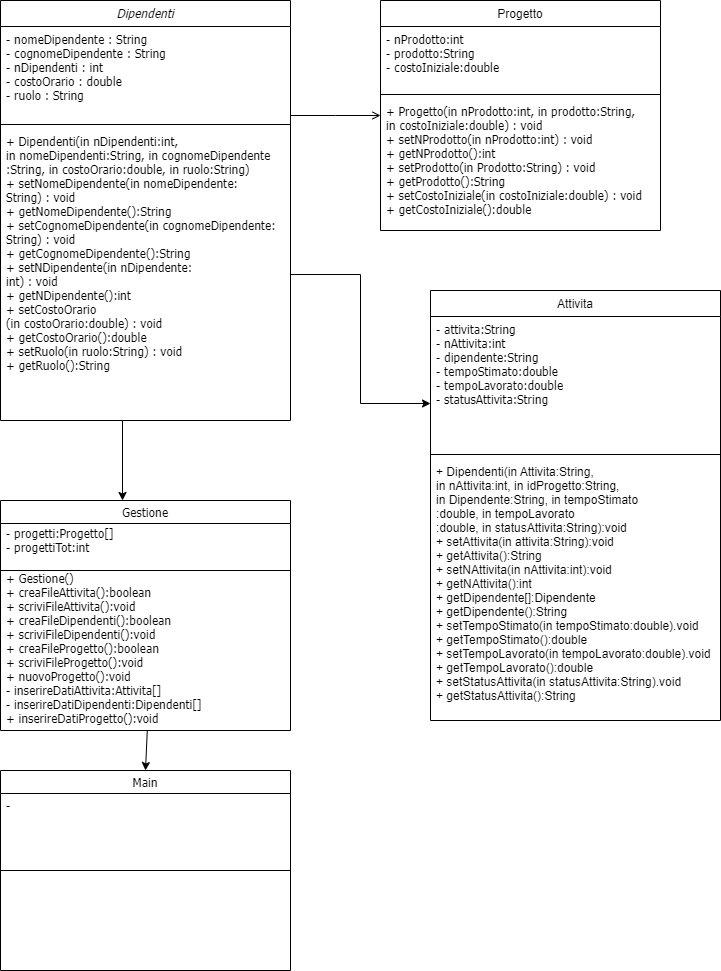

The diagram above was exported from draw.io. Its source (the exported page's mxGraphModel, read from the mxfile embedded in the PNG):
<mxGraphModel dx="1038" dy="489" grid="1" gridSize="10" guides="1" tooltips="1" connect="1" arrows="1" fold="1" page="1" pageScale="1" pageWidth="827" pageHeight="1169" math="0" shadow="0">
  <root>
    <mxCell id="WIyWlLk6GJQsqaUBKTNV-0" />
    <mxCell id="WIyWlLk6GJQsqaUBKTNV-1" parent="WIyWlLk6GJQsqaUBKTNV-0" />
    <mxCell id="zkfFHV4jXpPFQw0GAbJ--0" value="Dipendenti" style="swimlane;fontStyle=2;align=center;verticalAlign=top;childLayout=stackLayout;horizontal=1;startSize=26;horizontalStack=0;resizeParent=1;resizeLast=0;collapsible=1;marginBottom=0;rounded=0;shadow=0;strokeWidth=1;fontFamily=Tahoma;" parent="WIyWlLk6GJQsqaUBKTNV-1" vertex="1">
      <mxGeometry x="30" y="40" width="290" height="420" as="geometry">
        <mxRectangle x="230" y="140" width="160" height="26" as="alternateBounds" />
      </mxGeometry>
    </mxCell>
    <mxCell id="zkfFHV4jXpPFQw0GAbJ--1" value="- nomeDipendente : String&#10;- cognomeDipendente : String&#10;- nDipendenti : int&#10;- costoOrario : double&#10;- ruolo : String " style="text;align=left;verticalAlign=top;spacingLeft=4;spacingRight=4;overflow=hidden;rotatable=0;points=[[0,0.5],[1,0.5]];portConstraint=eastwest;fontFamily=Tahoma;" parent="zkfFHV4jXpPFQw0GAbJ--0" vertex="1">
      <mxGeometry y="26" width="290" height="94" as="geometry" />
    </mxCell>
    <mxCell id="zkfFHV4jXpPFQw0GAbJ--4" value="" style="line;html=1;strokeWidth=1;align=left;verticalAlign=middle;spacingTop=-1;spacingLeft=3;spacingRight=3;rotatable=0;labelPosition=right;points=[];portConstraint=eastwest;" parent="zkfFHV4jXpPFQw0GAbJ--0" vertex="1">
      <mxGeometry y="120" width="290" height="8" as="geometry" />
    </mxCell>
    <mxCell id="ZzU4K2qF1KA32crLTwoJ-3" value="+ Dipendenti(in nDipendenti:int,&#10;in nomeDipendenti:String, in cognomeDipendente&#10;:String, in costoOrario:double, in ruolo:String)&#10;+ setNomeDipendente(in nomeDipendente:&#10;String) : void&#10;+ getNomeDipendente():String&#10;+ setCognomeDipendente(in cognomeDipendente:&#10;String) : void&#10;+ getCognomeDipendente():String&#10;+ setNDipendente(in nDipendente:&#10;int) : void&#10;+ getNDipendente():int&#10;+ setCostoOrario&#10;(in costoOrario:double) : void&#10;+ getCostoOrario():double&#10;+ setRuolo(in ruolo:String) : void&#10;+ getRuolo():String" style="text;align=left;verticalAlign=top;spacingLeft=4;spacingRight=4;overflow=hidden;rotatable=0;points=[[0,0.5],[1,0.5]];portConstraint=eastwest;rounded=0;shadow=0;html=0;fontFamily=Tahoma;" parent="zkfFHV4jXpPFQw0GAbJ--0" vertex="1">
      <mxGeometry y="128" width="290" height="292" as="geometry" />
    </mxCell>
    <mxCell id="zkfFHV4jXpPFQw0GAbJ--6" value="Attivita" style="swimlane;fontStyle=0;align=center;verticalAlign=top;childLayout=stackLayout;horizontal=1;startSize=26;horizontalStack=0;resizeParent=1;resizeLast=0;collapsible=1;marginBottom=0;rounded=0;shadow=0;strokeWidth=1;" parent="WIyWlLk6GJQsqaUBKTNV-1" vertex="1">
      <mxGeometry x="460" y="330" width="290" height="430" as="geometry">
        <mxRectangle x="130" y="380" width="160" height="26" as="alternateBounds" />
      </mxGeometry>
    </mxCell>
    <mxCell id="zkfFHV4jXpPFQw0GAbJ--7" value="- attivita:String&#10;- nAttivita:int&#10;- dipendente:String&#10;- tempoStimato:double&#10;- tempoLavorato:double&#10;- statusAttivita:String&#10;" style="text;align=left;verticalAlign=top;spacingLeft=4;spacingRight=4;overflow=hidden;rotatable=0;points=[[0,0.5],[1,0.5]];portConstraint=eastwest;fontFamily=Tahoma;" parent="zkfFHV4jXpPFQw0GAbJ--6" vertex="1">
      <mxGeometry y="26" width="290" height="134" as="geometry" />
    </mxCell>
    <mxCell id="zkfFHV4jXpPFQw0GAbJ--9" value="" style="line;html=1;strokeWidth=1;align=left;verticalAlign=middle;spacingTop=-1;spacingLeft=3;spacingRight=3;rotatable=0;labelPosition=right;points=[];portConstraint=eastwest;" parent="zkfFHV4jXpPFQw0GAbJ--6" vertex="1">
      <mxGeometry y="160" width="290" height="8" as="geometry" />
    </mxCell>
    <mxCell id="zkfFHV4jXpPFQw0GAbJ--11" value="+ Dipendenti(in Attivita:String,&#10;in nAttivita:int, in idProgetto:String, &#10;in Dipendente:String, in tempoStimato&#10;:double, in tempoLavorato&#10;:double, in statusAttivita:String):void&#10;+ setAttivita(in attivita:String):void&#10;+ getAttivita():String&#10;+ setNAttivita(in nAttivita:int):void&#10;+ getNAttivita():int&#10;+ getDipendente[]:Dipendente&#10;+ getDipendente():String&#10;+ setTempoStimato(in tempoStimato:double).void&#10;+ getTempoStimato():double&#10;+ setTempoLavorato(in tempoLavorato:double).void&#10;+ getTempoLavorato():double&#10;+ setStatusAttivita(in statusAttivita:String).void&#10;+ getStatusAttivita():String&#10; " style="text;align=left;verticalAlign=top;spacingLeft=4;spacingRight=4;overflow=hidden;rotatable=0;points=[[0,0.5],[1,0.5]];portConstraint=eastwest;" parent="zkfFHV4jXpPFQw0GAbJ--6" vertex="1">
      <mxGeometry y="168" width="290" height="262" as="geometry" />
    </mxCell>
    <mxCell id="zkfFHV4jXpPFQw0GAbJ--17" value="Progetto" style="swimlane;fontStyle=0;align=center;verticalAlign=top;childLayout=stackLayout;horizontal=1;startSize=26;horizontalStack=0;resizeParent=1;resizeLast=0;collapsible=1;marginBottom=0;rounded=0;shadow=0;strokeWidth=1;" parent="WIyWlLk6GJQsqaUBKTNV-1" vertex="1">
      <mxGeometry x="410" y="40" width="280" height="230" as="geometry">
        <mxRectangle x="550" y="140" width="160" height="26" as="alternateBounds" />
      </mxGeometry>
    </mxCell>
    <mxCell id="zkfFHV4jXpPFQw0GAbJ--18" value="- nProdotto:int&#10;- prodotto:String&#10;- costoIniziale:double" style="text;align=left;verticalAlign=top;spacingLeft=4;spacingRight=4;overflow=hidden;rotatable=0;points=[[0,0.5],[1,0.5]];portConstraint=eastwest;fontFamily=Tahoma;" parent="zkfFHV4jXpPFQw0GAbJ--17" vertex="1">
      <mxGeometry y="26" width="280" height="64" as="geometry" />
    </mxCell>
    <mxCell id="zkfFHV4jXpPFQw0GAbJ--23" value="" style="line;html=1;strokeWidth=1;align=left;verticalAlign=middle;spacingTop=-1;spacingLeft=3;spacingRight=3;rotatable=0;labelPosition=right;points=[];portConstraint=eastwest;" parent="zkfFHV4jXpPFQw0GAbJ--17" vertex="1">
      <mxGeometry y="90" width="280" height="8" as="geometry" />
    </mxCell>
    <mxCell id="zkfFHV4jXpPFQw0GAbJ--24" value="+ Progetto(in nProdotto:int, in prodotto:String, &#10;in costoIniziale:double) : void&#10;+ setNProdotto(in nProdotto:int) : void&#10;+ getNProdotto():int&#10;+ setProdotto(in Prodotto:String) : void&#10;+ getProdotto():String&#10;+ setCostoIniziale(in costoIniziale:double) : void&#10;+ getCostoIniziale():double&#10;&#10; " style="text;align=left;verticalAlign=top;spacingLeft=4;spacingRight=4;overflow=hidden;rotatable=0;points=[[0,0.5],[1,0.5]];portConstraint=eastwest;fontFamily=Tahoma;" parent="zkfFHV4jXpPFQw0GAbJ--17" vertex="1">
      <mxGeometry y="98" width="280" height="132" as="geometry" />
    </mxCell>
    <mxCell id="zkfFHV4jXpPFQw0GAbJ--26" value="" style="endArrow=open;shadow=0;strokeWidth=1;rounded=0;endFill=1;edgeStyle=elbowEdgeStyle;elbow=vertical;" parent="WIyWlLk6GJQsqaUBKTNV-1" source="zkfFHV4jXpPFQw0GAbJ--0" target="zkfFHV4jXpPFQw0GAbJ--17" edge="1">
      <mxGeometry x="0.5" y="41" relative="1" as="geometry">
        <mxPoint x="380" y="192" as="sourcePoint" />
        <mxPoint x="540" y="192" as="targetPoint" />
        <mxPoint x="-40" y="32" as="offset" />
      </mxGeometry>
    </mxCell>
    <mxCell id="ZzU4K2qF1KA32crLTwoJ-6" value="" style="edgeStyle=orthogonalEdgeStyle;rounded=0;orthogonalLoop=1;jettySize=auto;html=1;fontFamily=Tahoma;entryX=0;entryY=0.5;entryDx=0;entryDy=0;" parent="WIyWlLk6GJQsqaUBKTNV-1" source="ZzU4K2qF1KA32crLTwoJ-3" edge="1">
      <mxGeometry relative="1" as="geometry">
        <mxPoint x="460" y="443" as="targetPoint" />
      </mxGeometry>
    </mxCell>
    <mxCell id="oEDy_acSN7MKK3NgXDP4-0" value="" style="endArrow=classic;html=1;rounded=0;" parent="WIyWlLk6GJQsqaUBKTNV-1" edge="1">
      <mxGeometry width="50" height="50" relative="1" as="geometry">
        <mxPoint x="152" y="460" as="sourcePoint" />
        <mxPoint x="152" y="540" as="targetPoint" />
      </mxGeometry>
    </mxCell>
    <mxCell id="oEDy_acSN7MKK3NgXDP4-1" value="Gestione" style="swimlane;startSize=23;fontFamily=Tahoma;fontStyle=0" parent="WIyWlLk6GJQsqaUBKTNV-1" vertex="1">
      <mxGeometry x="30" y="540" width="290" height="230" as="geometry" />
    </mxCell>
    <mxCell id="oEDy_acSN7MKK3NgXDP4-4" value="- progetti:Progetto[]&#10;- progettiTot:int" style="text;strokeColor=none;fillColor=none;align=left;verticalAlign=middle;spacingLeft=4;spacingRight=4;overflow=hidden;points=[[0,0.5],[1,0.5]];portConstraint=eastwest;rotatable=0;fontFamily=Tahoma;" parent="oEDy_acSN7MKK3NgXDP4-1" vertex="1">
      <mxGeometry y="20" width="120" height="40" as="geometry" />
    </mxCell>
    <mxCell id="oEDy_acSN7MKK3NgXDP4-5" value="+ Gestione()&#10;+ creaFileAttivita():boolean&#10;+ scriviFileAttivita():void&#10;+ creaFileDipendenti():boolean&#10;+ scriviFileDipendenti():void&#10;+ creaFileProgetto():boolean&#10;+ scriviFileProgetto():void&#10;+ nuovoProgetto():void&#10;- inserireDatiAttivita:Attivita[]&#10;- inserireDatiDipendenti:Dipendenti[]&#10;+ inserireDatiProgetto():void&#10; " style="text;strokeColor=none;fillColor=none;align=left;verticalAlign=middle;spacingLeft=4;spacingRight=4;overflow=hidden;points=[[0,0.5],[1,0.5]];portConstraint=eastwest;rotatable=0;fontFamily=Tahoma;" parent="oEDy_acSN7MKK3NgXDP4-1" vertex="1">
      <mxGeometry y="70" width="210" height="160" as="geometry" />
    </mxCell>
    <mxCell id="oEDy_acSN7MKK3NgXDP4-2" value="" style="endArrow=none;html=1;rounded=0;fontFamily=Tahoma;" parent="WIyWlLk6GJQsqaUBKTNV-1" edge="1">
      <mxGeometry width="50" height="50" relative="1" as="geometry">
        <mxPoint x="30" y="610" as="sourcePoint" />
        <mxPoint x="320" y="610" as="targetPoint" />
        <Array as="points" />
      </mxGeometry>
    </mxCell>
    <mxCell id="oEDy_acSN7MKK3NgXDP4-7" value="Main" style="swimlane;fontFamily=Tahoma;fontStyle=0" parent="WIyWlLk6GJQsqaUBKTNV-1" vertex="1">
      <mxGeometry x="30" y="810" width="290" height="200" as="geometry" />
    </mxCell>
    <mxCell id="oEDy_acSN7MKK3NgXDP4-9" value="-  " style="text;strokeColor=none;fillColor=none;align=left;verticalAlign=middle;spacingLeft=4;spacingRight=4;overflow=hidden;points=[[0,0.5],[1,0.5]];portConstraint=eastwest;rotatable=0;fontFamily=Tahoma;" parent="oEDy_acSN7MKK3NgXDP4-7" vertex="1">
      <mxGeometry y="20" width="80" height="30" as="geometry" />
    </mxCell>
    <mxCell id="oEDy_acSN7MKK3NgXDP4-8" value="" style="endArrow=none;html=1;rounded=0;fontFamily=Tahoma;entryX=1;entryY=0.5;entryDx=0;entryDy=0;exitX=0;exitY=0.5;exitDx=0;exitDy=0;" parent="WIyWlLk6GJQsqaUBKTNV-1" source="oEDy_acSN7MKK3NgXDP4-7" target="oEDy_acSN7MKK3NgXDP4-7" edge="1">
      <mxGeometry width="50" height="50" relative="1" as="geometry">
        <mxPoint x="30" y="930" as="sourcePoint" />
        <mxPoint x="80" y="880" as="targetPoint" />
      </mxGeometry>
    </mxCell>
    <mxCell id="J_O_enR0iWIYLga9V3Lu-1" value="" style="endArrow=classic;html=1;rounded=0;entryX=0.5;entryY=0;entryDx=0;entryDy=0;exitX=0.699;exitY=0.998;exitDx=0;exitDy=0;exitPerimeter=0;" parent="WIyWlLk6GJQsqaUBKTNV-1" source="oEDy_acSN7MKK3NgXDP4-5" target="oEDy_acSN7MKK3NgXDP4-7" edge="1">
      <mxGeometry width="50" height="50" relative="1" as="geometry">
        <mxPoint x="175" y="780" as="sourcePoint" />
        <mxPoint x="170" y="700" as="targetPoint" />
      </mxGeometry>
    </mxCell>
  </root>
</mxGraphModel>